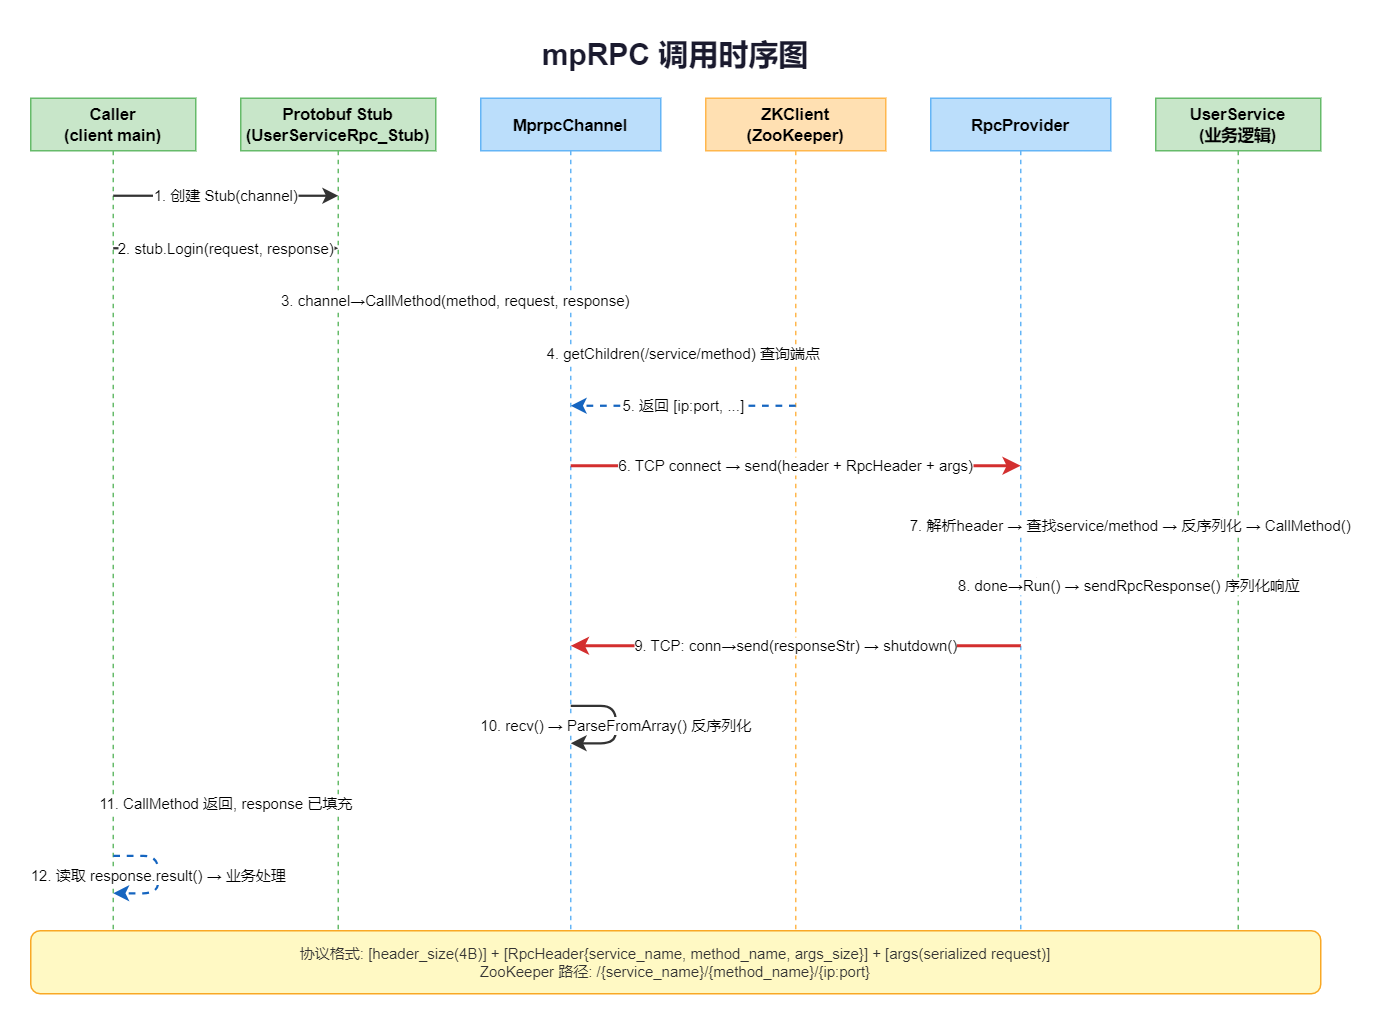

The diagram above was exported from draw.io. Its source (the exported page's mxGraphModel, read from the mxfile embedded in the PNG):
<mxGraphModel dx="994" dy="724" grid="1" gridSize="10" guides="1" tooltips="1" connect="1" arrows="1" fold="1" page="1" pageScale="1" pageWidth="827" pageHeight="1169" math="0" shadow="0">
  <root>
    <mxCell id="0" />
    <mxCell id="1" parent="0" />
    <mxCell id="title" value="mpRPC 调用时序图" style="text;html=1;strokeColor=none;fillColor=none;align=center;verticalAlign=middle;whiteSpace=wrap;fontSize=20;fontStyle=1;fontColor=#1a1a2e;" parent="1" vertex="1">
      <mxGeometry x="280" width="350" height="30" as="geometry" />
    </mxCell>
    <mxCell id="lf-caller" value="Caller&#10;(client main)" style="shape=umlLifeline;perimeter=lifelinePerimeter;whiteSpace=wrap;html=1;container=1;collapsible=0;recursiveResize=0;outlineConnect=0;fillColor=#C8E6C9;strokeColor=#66BB6A;fontSize=11;fontStyle=1;size=35;" parent="1" vertex="1">
      <mxGeometry x="25" y="45" width="110" height="580" as="geometry" />
    </mxCell>
    <mxCell id="lf-stub" value="Protobuf Stub&#10;(UserServiceRpc_Stub)" style="shape=umlLifeline;perimeter=lifelinePerimeter;whiteSpace=wrap;html=1;container=1;collapsible=0;recursiveResize=0;outlineConnect=0;fillColor=#C8E6C9;strokeColor=#66BB6A;fontSize=11;fontStyle=1;size=35;" parent="1" vertex="1">
      <mxGeometry x="165" y="45" width="130" height="580" as="geometry" />
    </mxCell>
    <mxCell id="lf-channel" value="MprpcChannel" style="shape=umlLifeline;perimeter=lifelinePerimeter;whiteSpace=wrap;html=1;container=1;collapsible=0;recursiveResize=0;outlineConnect=0;fillColor=#BBDEFB;strokeColor=#64B5F6;fontSize=11;fontStyle=1;size=35;" parent="1" vertex="1">
      <mxGeometry x="325" y="45" width="120" height="580" as="geometry" />
    </mxCell>
    <mxCell id="lf-zk" value="ZKClient&#10;(ZooKeeper)" style="shape=umlLifeline;perimeter=lifelinePerimeter;whiteSpace=wrap;html=1;container=1;collapsible=0;recursiveResize=0;outlineConnect=0;fillColor=#FFE0B2;strokeColor=#FFB74D;fontSize=11;fontStyle=1;size=35;" parent="1" vertex="1">
      <mxGeometry x="475" y="45" width="120" height="580" as="geometry" />
    </mxCell>
    <mxCell id="lf-provider" value="RpcProvider" style="shape=umlLifeline;perimeter=lifelinePerimeter;whiteSpace=wrap;html=1;container=1;collapsible=0;recursiveResize=0;outlineConnect=0;fillColor=#BBDEFB;strokeColor=#64B5F6;fontSize=11;fontStyle=1;size=35;" parent="1" vertex="1">
      <mxGeometry x="625" y="45" width="120" height="580" as="geometry" />
    </mxCell>
    <mxCell id="lf-service" value="UserService&#10;(业务逻辑)" style="shape=umlLifeline;perimeter=lifelinePerimeter;whiteSpace=wrap;html=1;container=1;collapsible=0;recursiveResize=0;outlineConnect=0;fillColor=#C8E6C9;strokeColor=#66BB6A;fontSize=11;fontStyle=1;size=35;" parent="1" vertex="1">
      <mxGeometry x="775" y="45" width="110" height="580" as="geometry" />
    </mxCell>
    <mxCell id="msg1" value="1. 创建 Stub(channel)" style="html=1;endArrow=classic;endSize=6;startSize=6;strokeColor=#333333;strokeWidth=1.5;fontSize=10;" parent="1" edge="1">
      <mxGeometry relative="1" as="geometry">
        <mxPoint x="80" y="110" as="sourcePoint" />
        <mxPoint x="230" y="110" as="targetPoint" />
      </mxGeometry>
    </mxCell>
    <mxCell id="msg2" value="2. stub.Login(request, response)" style="html=1;endArrow=classic;endSize=6;startSize=6;strokeColor=#333333;strokeWidth=1.5;fontSize=10;" parent="1" edge="1">
      <mxGeometry relative="1" as="geometry">
        <mxPoint x="80" y="145" as="sourcePoint" />
        <mxPoint x="230" y="145" as="targetPoint" />
      </mxGeometry>
    </mxCell>
    <mxCell id="msg3" value="3. channel→CallMethod(method, request, response)" style="html=1;endArrow=classic;endSize=6;startSize=6;strokeColor=#333333;strokeWidth=1.5;fontSize=10;" parent="1" edge="1">
      <mxGeometry relative="1" as="geometry">
        <mxPoint x="230" y="180" as="sourcePoint" />
        <mxPoint x="385" y="180" as="targetPoint" />
      </mxGeometry>
    </mxCell>
    <mxCell id="msg4" value="4. getChildren(/service/method) 查询端点" style="html=1;endArrow=classic;endSize=6;startSize=6;strokeColor=#333333;strokeWidth=1.5;fontSize=10;" parent="1" edge="1">
      <mxGeometry relative="1" as="geometry">
        <mxPoint x="385" y="215" as="sourcePoint" />
        <mxPoint x="535" y="215" as="targetPoint" />
      </mxGeometry>
    </mxCell>
    <mxCell id="msg5" value="5. 返回 [ip:port, ...]" style="html=1;endArrow=classic;endSize=6;startSize=6;strokeColor=#1565C0;strokeWidth=1.5;dashed=1;fontSize=10;" parent="1" edge="1">
      <mxGeometry relative="1" as="geometry">
        <mxPoint x="535" y="250" as="sourcePoint" />
        <mxPoint x="385" y="250" as="targetPoint" />
      </mxGeometry>
    </mxCell>
    <mxCell id="msg6" value="6. TCP connect → send(header + RpcHeader + args)" style="html=1;endArrow=classic;endSize=6;startSize=6;strokeColor=#D32F2F;strokeWidth=2;fontSize=10;" parent="1" edge="1">
      <mxGeometry relative="1" as="geometry">
        <mxPoint x="385" y="290" as="sourcePoint" />
        <mxPoint x="685" y="290" as="targetPoint" />
      </mxGeometry>
    </mxCell>
    <mxCell id="msg7" value="7. 解析header → 查找service/method → 反序列化 → CallMethod()" style="html=1;endArrow=classic;endSize=6;startSize=6;strokeColor=#333333;strokeWidth=1.5;fontSize=10;" parent="1" edge="1">
      <mxGeometry relative="1" as="geometry">
        <mxPoint x="685" y="330" as="sourcePoint" />
        <mxPoint x="830" y="330" as="targetPoint" />
      </mxGeometry>
    </mxCell>
    <mxCell id="msg8" value="8. done→Run() → sendRpcResponse() 序列化响应" style="html=1;endArrow=classic;endSize=6;startSize=6;strokeColor=#333333;strokeWidth=1.5;fontSize=10;" parent="1" edge="1">
      <mxGeometry relative="1" as="geometry">
        <mxPoint x="830" y="370" as="sourcePoint" />
        <mxPoint x="685" y="370" as="targetPoint" />
      </mxGeometry>
    </mxCell>
    <mxCell id="msg9" value="9. TCP: conn→send(responseStr) → shutdown()" style="html=1;endArrow=classic;endSize=6;startSize=6;strokeColor=#D32F2F;strokeWidth=2;fontSize=10;" parent="1" edge="1">
      <mxGeometry relative="1" as="geometry">
        <mxPoint x="685" y="410" as="sourcePoint" />
        <mxPoint x="385" y="410" as="targetPoint" />
      </mxGeometry>
    </mxCell>
    <mxCell id="msg10" value="10. recv() → ParseFromArray() 反序列化" style="html=1;endArrow=classic;endSize=6;startSize=6;strokeColor=#333333;strokeWidth=1.5;fontSize=10;" parent="1" edge="1">
      <mxGeometry relative="1" as="geometry">
        <Array as="points">
          <mxPoint x="415" y="450" />
          <mxPoint x="415" y="475" />
        </Array>
        <mxPoint x="385" y="450" as="sourcePoint" />
        <mxPoint x="385" y="475" as="targetPoint" />
      </mxGeometry>
    </mxCell>
    <mxCell id="msg11" value="11. CallMethod 返回, response 已填充" style="html=1;endArrow=classic;endSize=6;startSize=6;strokeColor=#1565C0;strokeWidth=1.5;dashed=1;fontSize=10;" parent="1" edge="1">
      <mxGeometry relative="1" as="geometry">
        <mxPoint x="230" y="515" as="sourcePoint" />
        <mxPoint x="80" y="515" as="targetPoint" />
      </mxGeometry>
    </mxCell>
    <mxCell id="msg12" value="12. 读取 response.result() → 业务处理" style="html=1;endArrow=classic;endSize=6;startSize=6;strokeColor=#1565C0;strokeWidth=1.5;dashed=1;fontSize=10;" parent="1" edge="1">
      <mxGeometry relative="1" as="geometry">
        <Array as="points">
          <mxPoint x="110" y="550" />
          <mxPoint x="110" y="575" />
        </Array>
        <mxPoint x="80" y="550" as="sourcePoint" />
        <mxPoint x="80" y="575" as="targetPoint" />
      </mxGeometry>
    </mxCell>
    <mxCell id="note-box" value="" style="rounded=1;whiteSpace=wrap;html=1;fillColor=#FFF9C4;strokeColor=#F9A825;strokeWidth=1;" parent="1" vertex="1">
      <mxGeometry x="25" y="600" width="860" height="42" as="geometry" />
    </mxCell>
    <mxCell id="note-text" value="协议格式: [header_size(4B)] + [RpcHeader{service_name, method_name, args_size}] + [args(serialized request)]&#10;ZooKeeper 路径: /{service_name}/{method_name}/{ip:port}" style="text;html=1;strokeColor=none;fillColor=none;align=center;verticalAlign=middle;whiteSpace=wrap;fontSize=10;fontColor=#333333;" parent="1" vertex="1">
      <mxGeometry x="30" y="603" width="850" height="36" as="geometry" />
    </mxCell>
  </root>
</mxGraphModel>